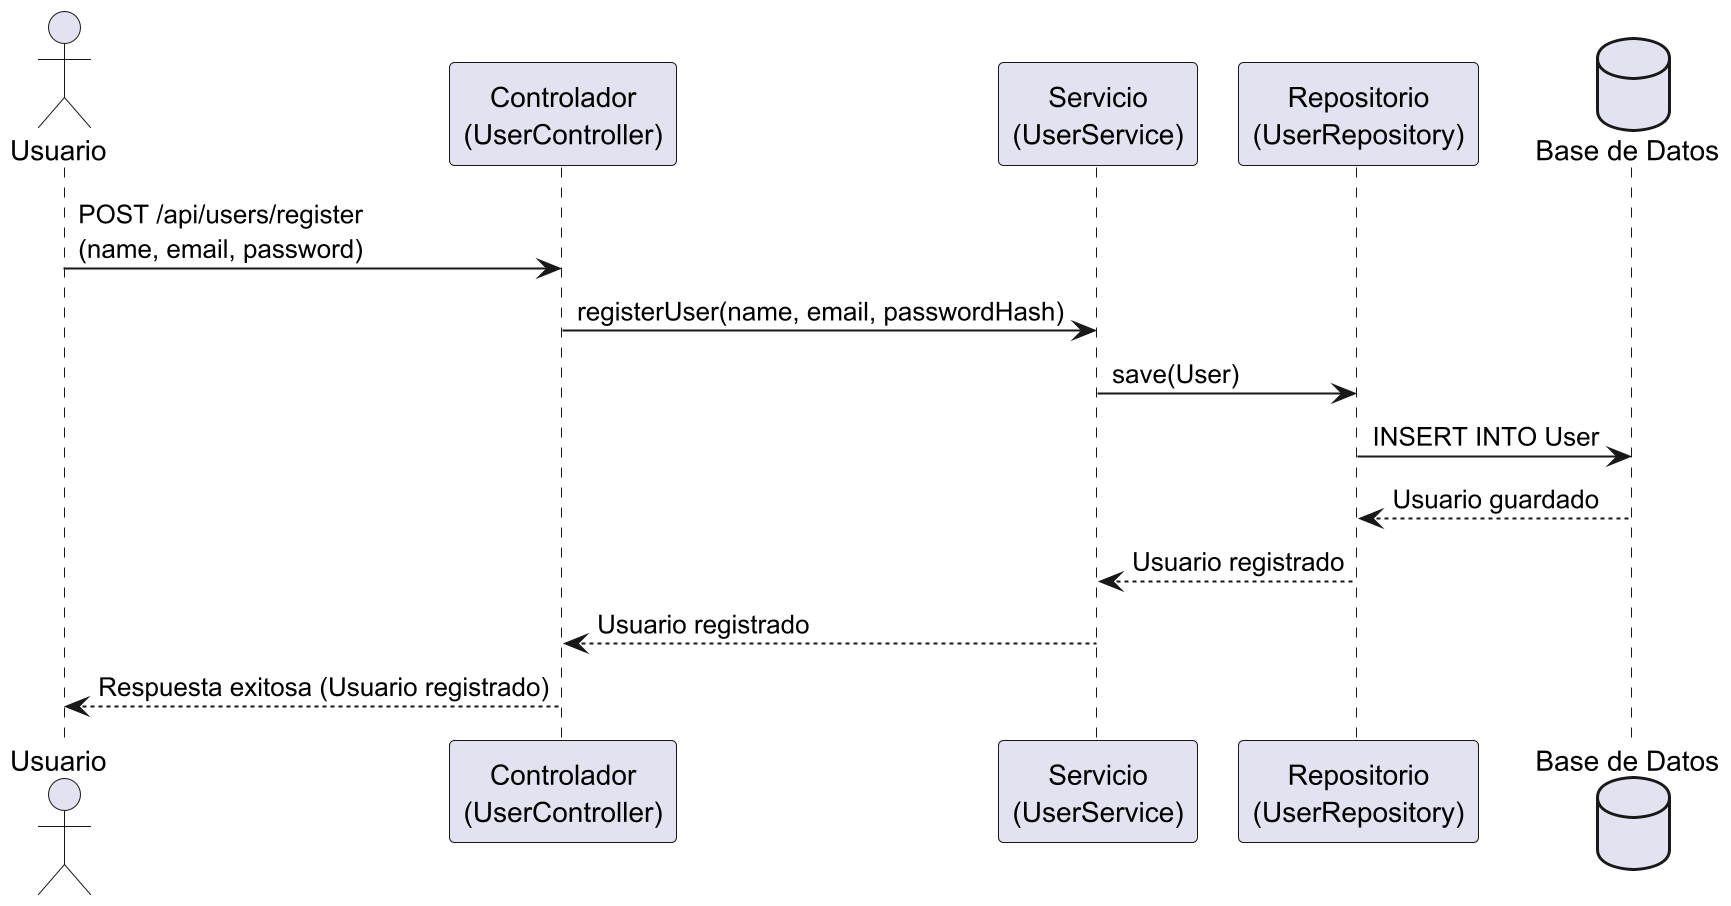

The diagram above was rendered by PlantUML. Its source (embedded in the PNG):
@startuml
actor Usuario as U
participant "Controlador\n(UserController)" as C
participant "Servicio\n(UserService)" as S
participant "Repositorio\n(UserRepository)" as R
database "Base de Datos" as DB

U -> C : POST /api/users/register\n(name, email, password)
C -> S : registerUser(name, email, passwordHash)
S -> R : save(User)
R -> DB : INSERT INTO User
DB --> R : Usuario guardado
R --> S : Usuario registrado
S --> C : Usuario registrado
C --> U : Respuesta exitosa (Usuario registrado)
@enduml